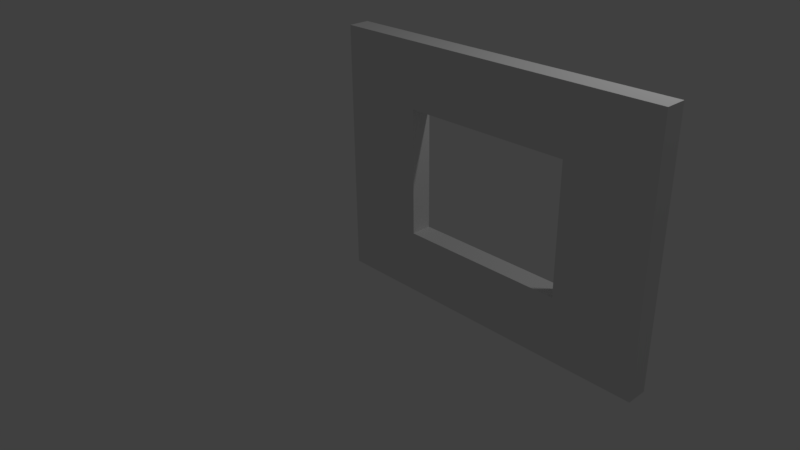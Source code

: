 # Source: sm_window_3x4x0.25.blend  (saved by Blender 2.77.0; exported with 4.5.12 LTS)
import bpy
from mathutils import Matrix  # noqa: F401  (used for matrix-valued properties, if any)

bpy.ops.wm.read_factory_settings(use_empty=True)
scene = bpy.context.scene
scene.name = 'Scene'

# ---- collections
col_collection_1 = bpy.data.collections.new('Collection 1'); scene.collection.children.link(col_collection_1)

# ---- world
world_world = bpy.data.worlds.new('World'); scene.world = world_world
world_world.color = (0.05088, 0.05088, 0.05088)
world_world.use_sun_shadow = False
world_world.sun_shadow_jitter_overblur = 0.0
world_world.cycles.sampling_method = 'MANUAL'

# ---- cameras
cam_camera = bpy.data.cameras.new('Camera')
cam_camera.clip_end = 100.0
cam_camera.lens = 35.0
cam_camera.sensor_width = 32.0
cam_camera.sensor_height = 18.0
cam_camera.ortho_scale = 7.314
cam_camera.dof.focus_distance = 0.0
cam_camera.dof.aperture_fstop = 128.0

# ---- lights
light_lamp = bpy.data.lights.new('Lamp', 'POINT')
light_lamp.transmission_factor = 0.0
light_lamp.cutoff_distance = 30.0
light_lamp.energy = 100.0
light_lamp.shadow_buffer_clip_start = 1.001
light_lamp.shadow_soft_size = 0.1
light_lamp.shadow_maximum_resolution = 0.006
light_lamp.use_absolute_resolution = True

# ---- meshes
me_vert = bpy.data.meshes.new('Vert')
me_vert.from_pydata([(0.0, 0.0, 0.0), (4.0, 0.0, 0.0), (4.0, 3.0, 0.0), (0.0, 3.0, 0.0), (2.0, 0.0, 0.0), (4.0, 1.5, 0.0), (2.0, 3.0, 0.0), (0.0, 1.5, 0.0), (0.0, 0.0, 0.25), (3.0, 0.0, 0.0), (4.0, 2.25, 0.0), (1.0, 3.0, 0.0), (0.0, 2.25, 0.0), (1.0, 0.0, 0.0), (4.0, 0.75, 0.0), (3.0, 3.0, 0.0), (0.0, 0.75, 0.0), (1.0, 1.5, 0.0), (3.0, 1.5, 0.0), (2.0, 0.75, 0.0), (2.0, 2.25, 0.0), (3.0, 2.25, 0.0), (3.0, 0.75, 0.0), (1.0, 0.75, 0.0), (1.0, 2.25, 0.0), (4.0, 0.0, 0.25), (4.0, 3.0, 0.25), (0.0, 3.0, 0.25), (2.0, 0.0, 0.25), (4.0, 1.5, 0.25), (2.0, 3.0, 0.25), (0.0, 1.5, 0.25), (3.0, 0.0, 0.25), (4.0, 2.25, 0.25), (1.0, 3.0, 0.25), (0.0, 2.25, 0.25), (1.0, 0.0, 0.25), (4.0, 0.75, 0.25), (3.0, 3.0, 0.25), (0.0, 0.75, 0.25), (1.0, 1.5, 0.25), (3.0, 1.5, 0.25), (2.0, 0.75, 0.25), (2.0, 2.25, 0.25), (3.0, 2.25, 0.25), (3.0, 0.75, 0.25), (1.0, 0.75, 0.25), (1.0, 2.25, 0.25)], [], [(24, 12, 3, 11), (23, 16, 7, 17), (29, 33, 44, 41), (21, 20, 6, 15), (44, 38, 30, 43), (5, 18, 21, 10), (10, 21, 15, 2), (9, 4, 19, 22), (1, 9, 22, 14), (14, 22, 18, 5), (13, 0, 16, 23), (4, 13, 23, 19), (47, 34, 27, 35), (17, 7, 12, 24), (46, 40, 31, 39), (20, 24, 11, 6), (33, 26, 38, 44), (32, 45, 42, 28), (25, 37, 45, 32), (37, 29, 41, 45), (36, 46, 39, 8), (28, 42, 46, 36), (40, 47, 35, 31), (43, 30, 34, 47), (3, 12, 35, 27), (2, 15, 38, 26), (19, 23, 46, 42), (21, 18, 41, 44), (13, 4, 28, 36), (16, 0, 8, 39), (4, 9, 32, 28), (14, 5, 29, 37), (23, 17, 40, 46), (5, 10, 33, 29), (22, 19, 42, 45), (15, 6, 30, 38), (6, 11, 34, 30), (7, 16, 39, 31), (24, 20, 43, 47), (9, 1, 25, 32), (12, 7, 31, 35), (17, 24, 47, 40), (10, 2, 26, 33), (0, 13, 36, 8), (18, 22, 45, 41), (20, 21, 44, 43), (11, 3, 27, 34), (1, 14, 37, 25)])
me_vert.use_remesh_preserve_volume = False
me_vert.use_remesh_preserve_attributes = False
me_vert.use_mirror_vertex_groups = False
me_vert.update()

# ---- objects
ob_sm_window_3x4x0_25 = bpy.data.objects.new('sm_window_3x4x0.25', me_vert)
ob_lamp = bpy.data.objects.new('Lamp', light_lamp)
ob_camera = bpy.data.objects.new('Camera', cam_camera)

# ---- transforms, parenting, visibility, modifiers, constraints
ob_sm_window_3x4x0_25.location = (0.0, 0.0, 0.0)
ob_sm_window_3x4x0_25.rotation_euler = (1.571, -0.0, 0.0)
ob_sm_window_3x4x0_25.lineart.crease_threshold = 0.0
ob_lamp.location = (4.076, 1.005, 5.904)
ob_lamp.rotation_euler = (0.6503, 0.05522, 1.866)
ob_lamp.lock_rotations_4d = False
ob_lamp.empty_display_type = 'ARROWS'
ob_lamp.color = (0.0, 0.0, 0.0, 0.0)
ob_lamp.lineart.crease_threshold = 0.0
ob_camera.location = (7.481, -6.508, 5.344)
ob_camera.rotation_euler = (1.109, 0.01082, 0.8149)
ob_camera.lock_rotations_4d = False
ob_camera.empty_display_type = 'ARROWS'
ob_camera.color = (0.0, 0.0, 0.0, 0.0)
ob_camera.display_type = 'WIRE'
ob_camera.lineart.crease_threshold = 0.0

# ---- collection membership
col_collection_1.objects.link(ob_sm_window_3x4x0_25)
col_collection_1.objects.link(ob_lamp)
col_collection_1.objects.link(ob_camera)

# ---- scene / render settings (as saved in the file)
scene.camera = ob_camera
scene.frame_start = 1; scene.frame_end = 250; scene.frame_set(1)
scene.render.engine = 'BLENDER_EEVEE_NEXT'
scene.render.resolution_percentage = 50
scene.render.dither_intensity = 0.0
scene.cycles.use_denoising = False
scene.cycles.samples = 128
scene.cycles.sampling_pattern = 'TABULATED_SOBOL'
scene.cycles.light_sampling_threshold = 0.0
scene.cycles.use_adaptive_sampling = False
scene.cycles.use_light_tree = False
scene.cycles.blur_glossy = 0.0
scene.cycles.sample_clamp_indirect = 0.0
scene.view_settings.view_transform = 'Standard'
bpy.context.view_layer.update()
